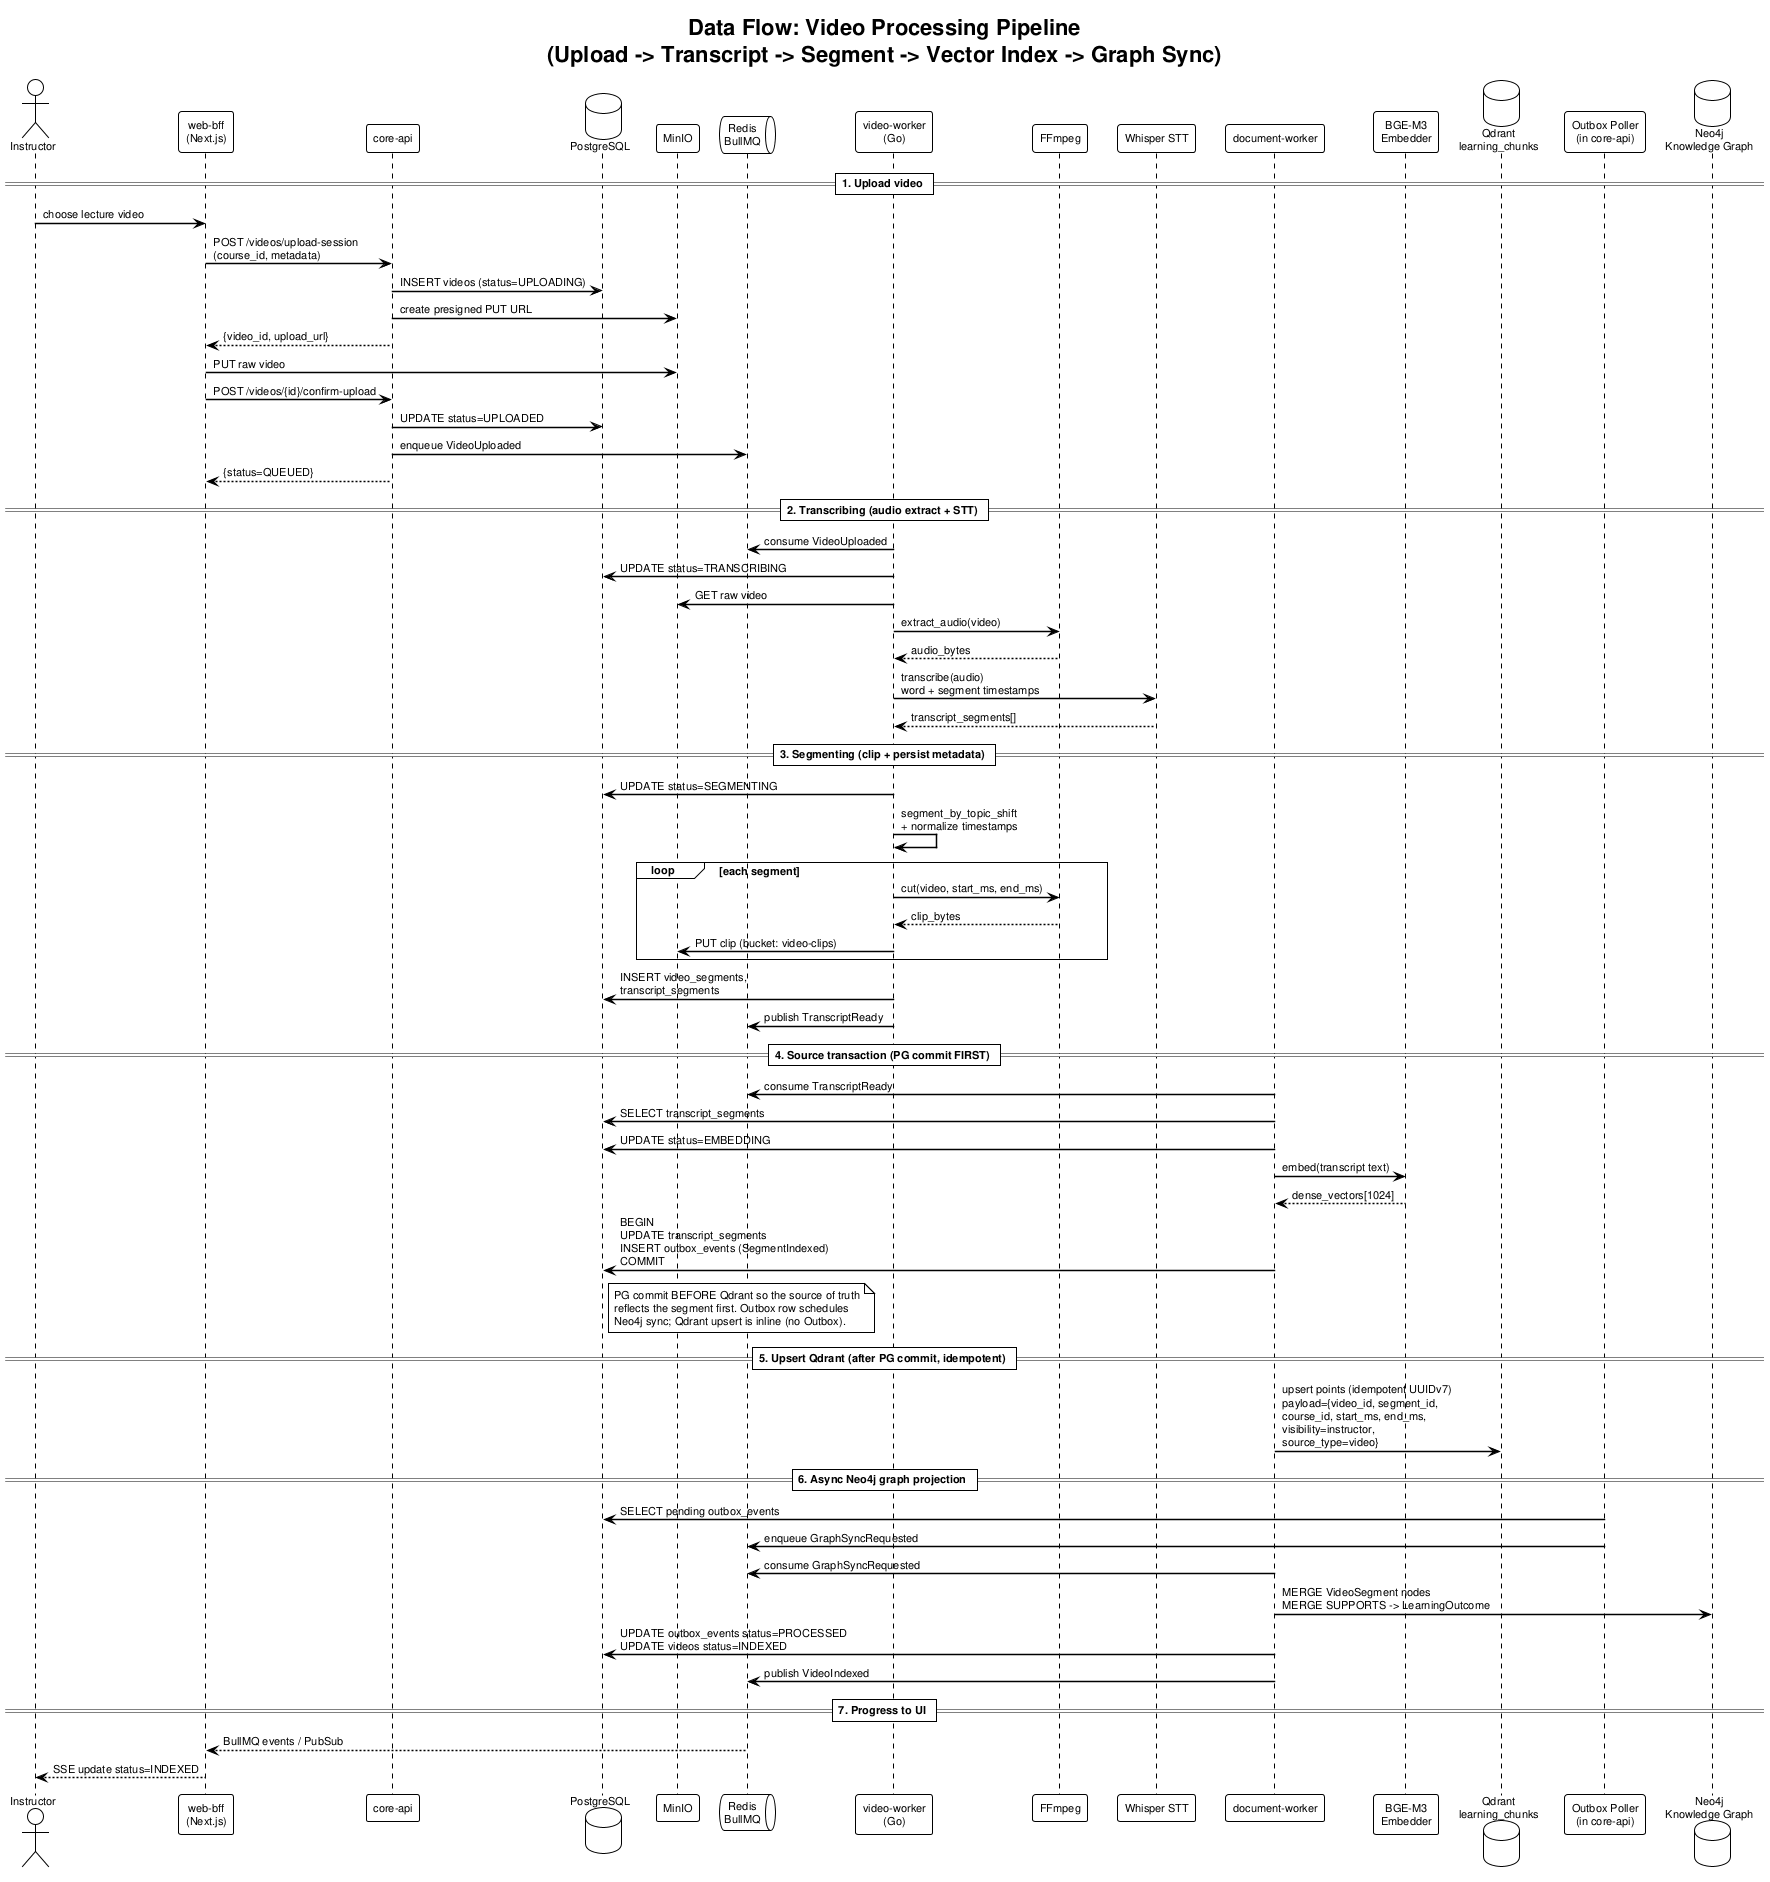

The diagram above was rendered by PlantUML. Its source (embedded in the PNG):
@startuml dataflow_video_pipeline
!theme plain
skinparam defaultFontName Arial
skinparam defaultFontSize 11
skinparam SequenceArrowThickness 1.5

title Data Flow: Video Processing Pipeline\n(Upload -> Transcript -> Segment -> Vector Index -> Graph Sync)

actor "Instructor" as Instructor
participant "web-bff\n(Next.js)" as Web
participant "core-api" as Core
database "PostgreSQL" as PG
participant "MinIO" as MinIO
queue "Redis\nBullMQ" as Redis
participant "video-worker\n(Go)" as VideoWorker
participant "FFmpeg" as FFmpeg
participant "Whisper STT" as Whisper
participant "document-worker" as DocWorker
participant "BGE-M3\nEmbedder" as Embedder
database "Qdrant\nlearning_chunks" as Qdrant
participant "Outbox Poller\n(in core-api)" as Outbox
database "Neo4j\nKnowledge Graph" as Neo4j

== 1. Upload video ==
Instructor -> Web : choose lecture video
Web -> Core : POST /videos/upload-session\n(course_id, metadata)
Core -> PG : INSERT videos (status=UPLOADING)
Core -> MinIO : create presigned PUT URL
Core --> Web : {video_id, upload_url}
Web -> MinIO : PUT raw video
Web -> Core : POST /videos/{id}/confirm-upload
Core -> PG : UPDATE status=UPLOADED
Core -> Redis : enqueue VideoUploaded
Core --> Web : {status=QUEUED}

== 2. Transcribing (audio extract + STT) ==
VideoWorker -> Redis : consume VideoUploaded
VideoWorker -> PG : UPDATE status=TRANSCRIBING
VideoWorker -> MinIO : GET raw video
VideoWorker -> FFmpeg : extract_audio(video)
FFmpeg --> VideoWorker : audio_bytes
VideoWorker -> Whisper : transcribe(audio)\nword + segment timestamps
Whisper --> VideoWorker : transcript_segments[]

== 3. Segmenting (clip + persist metadata) ==
VideoWorker -> PG : UPDATE status=SEGMENTING
VideoWorker -> VideoWorker : segment_by_topic_shift\n+ normalize timestamps
loop each segment
    VideoWorker -> FFmpeg : cut(video, start_ms, end_ms)
    FFmpeg --> VideoWorker : clip_bytes
    VideoWorker -> MinIO : PUT clip (bucket: video-clips)
end
VideoWorker -> PG : INSERT video_segments,\ntranscript_segments
VideoWorker -> Redis : publish TranscriptReady

== 4. Source transaction (PG commit FIRST) ==
DocWorker -> Redis : consume TranscriptReady
DocWorker -> PG : SELECT transcript_segments
DocWorker -> PG : UPDATE status=EMBEDDING
DocWorker -> Embedder : embed(transcript text)
Embedder --> DocWorker : dense_vectors[1024]
DocWorker -> PG : BEGIN\nUPDATE transcript_segments\nINSERT outbox_events (SegmentIndexed)\nCOMMIT
note right of PG
  PG commit BEFORE Qdrant so the source of truth
  reflects the segment first. Outbox row schedules
  Neo4j sync; Qdrant upsert is inline (no Outbox).
end note

== 5. Upsert Qdrant (after PG commit, idempotent) ==
DocWorker -> Qdrant : upsert points (idempotent UUIDv7)\npayload={video_id, segment_id,\ncourse_id, start_ms, end_ms,\nvisibility=instructor,\nsource_type=video}

== 6. Async Neo4j graph projection ==
Outbox -> PG : SELECT pending outbox_events
Outbox -> Redis : enqueue GraphSyncRequested
DocWorker -> Redis : consume GraphSyncRequested
DocWorker -> Neo4j : MERGE VideoSegment nodes\nMERGE SUPPORTS -> LearningOutcome
DocWorker -> PG : UPDATE outbox_events status=PROCESSED\nUPDATE videos status=INDEXED
DocWorker -> Redis : publish VideoIndexed

== 7. Progress to UI ==
Redis --> Web : BullMQ events / PubSub
Web --> Instructor : SSE update status=INDEXED

@enduml